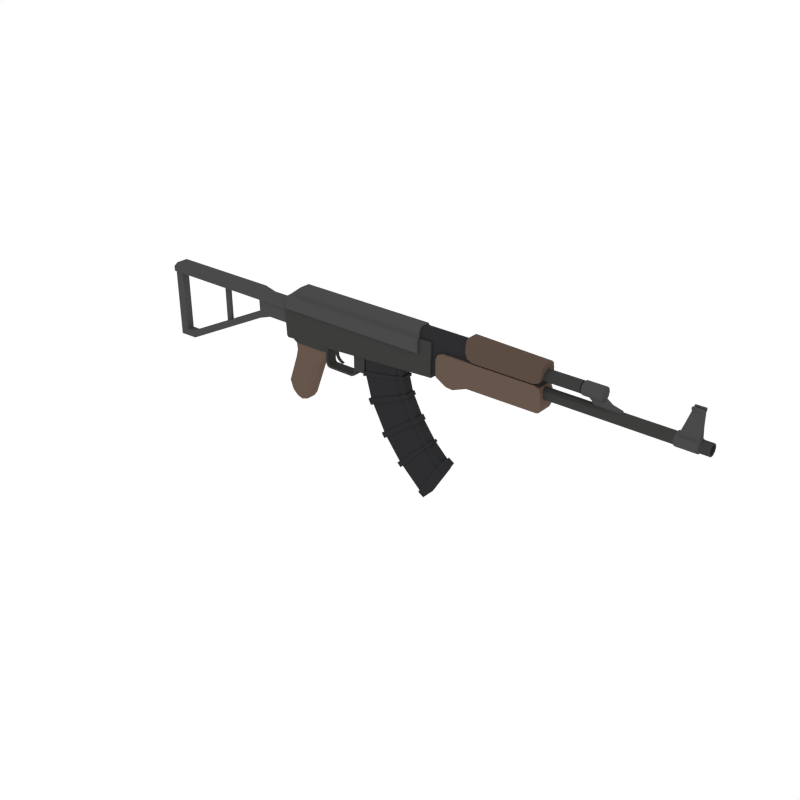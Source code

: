 # Source: AssaultRifle_4.blend  (saved by Blender 2.79.0; exported with 4.5.12 LTS)
import bpy
from mathutils import Matrix  # noqa: F401  (used for matrix-valued properties, if any)

bpy.ops.wm.read_factory_settings(use_empty=True)
scene = bpy.context.scene
scene.name = 'Scene'

# ---- collections
col_collection_1 = bpy.data.collections.new('Collection 1'); scene.collection.children.link(col_collection_1)

# ---- materials (node trees are filled in below, after node groups)
mat_wood = bpy.data.materials.new('Wood')
mat_wood.alpha_threshold = 0.0
mat_wood.diffuse_color = (0.1329, 0.09003, 0.0684, 1.0)
mat_wood.roughness = 0.5
mat_black = bpy.data.materials.new('Black')
mat_black.alpha_threshold = 0.0
mat_black.diffuse_color = (0.02697, 0.02748, 0.0291, 1.0)
mat_black.roughness = 0.5
mat_darkmetal = bpy.data.materials.new('DarkMetal')
mat_darkmetal.alpha_threshold = 0.0
mat_darkmetal.diffuse_color = (0.047, 0.04696, 0.04579, 1.0)
mat_darkmetal.roughness = 0.5
mat_metal = bpy.data.materials.new('Metal')
mat_metal.alpha_threshold = 0.0
mat_metal.diffuse_color = (0.06663, 0.06848, 0.067, 1.0)
mat_metal.roughness = 0.5
mat_darkwood = bpy.data.materials.new('DarkWood')
mat_darkwood.alpha_threshold = 0.0
mat_darkwood.diffuse_color = (0.1025, 0.07205, 0.05519, 1.0)
mat_darkwood.roughness = 0.5

# ---- material node trees

# ---- world
world_world = bpy.data.worlds.new('World'); scene.world = world_world
world_world.color = (1.0, 1.0, 1.0)
world_world.use_sun_shadow = False
world_world.sun_shadow_jitter_overblur = 0.0
world_world.cycles.sampling_method = 'NONE'
world_world.cycles.sample_map_resolution = 256

# ---- meshes
me_cube_146 = bpy.data.meshes.new('Cube.146')
me_cube_146.from_pydata([(1.462, 0.07841, 0.7244), (1.462, -0.07841, 0.7244), (1.337, 0.09801, 0.6017), (1.337, -0.09801, 0.6017), (-0.1688, 0.07841, 0.6233), (-0.1688, -0.07841, 0.6233), (1.461, 0.07841, 0.6011), (1.461, -0.07841, 0.6011), (0.00479, 0.07841, 0.7244), (0.00479, -0.07841, 0.7244), (0.0112, -0.07841, 0.6233), (0.0112, 0.07841, 0.6233), (0.7547, -0.06159, 0.4188), (0.7547, 0.06159, 0.4188), (1.15, 0.04867, 0.4188), (1.15, -0.04867, 0.4188), (0.7605, -0.06159, 0.2137), (0.7605, 0.06158, 0.2137), (1.148, 0.04867, 0.2938), (1.148, -0.04867, 0.2938), (0.8142, -0.06159, 0.01685), (0.8142, 0.06158, 0.01685), (1.181, 0.04867, 0.1648), (1.181, -0.04867, 0.1648), (1.347, -0.06159, -0.6861), (1.347, 0.06158, -0.6861), (1.555, 0.04867, -0.3503), (1.555, -0.04867, -0.3503), (1.329, 0.06237, 0.4373), (1.329, -0.06237, 0.4373), (1.509, 0.06237, 0.4373), (1.509, -0.06237, 0.4373), (2.468, 0.06237, 0.4373), (2.468, -0.06237, 0.4373), (1.329, 0.06237, 0.6472), (1.329, -0.06237, 0.6472), (1.509, 0.06237, 0.6472), (1.509, -0.06237, 0.6472), (2.468, 0.06237, 0.6472), (2.468, -0.06237, 0.6472), (1.802, -0.08368, 0.659), (1.802, 0.08368, 0.659), (0.2886, 0.05223, 0.1915), (0.2886, -0.05223, 0.1915), (0.2886, -0.05223, 0.3523), (0.2886, 0.05223, 0.3523), (0.3079, 0.05223, 0.1915), (0.3079, -0.05223, 0.1915), (0.3079, -0.05223, 0.3523), (0.3079, 0.05223, 0.3523), (0.2988, 0.05223, 0.1673), (0.2988, -0.05223, 0.1673), (0.3144, 0.05223, 0.1787), (0.3144, -0.05223, 0.1787), (0.3176, 0.05223, 0.1531), (0.3176, -0.05223, 0.1531), (0.3199, 0.05223, 0.1723), (0.3199, -0.05223, 0.1723), (0.3423, 0.05223, 0.1503), (0.3423, -0.05223, 0.1503), (0.3423, 0.05223, 0.1695), (0.3423, -0.05223, 0.1695), (0.5822, 0.05223, 0.1503), (0.5822, -0.05223, 0.1503), (0.5822, 0.05223, 0.1695), (0.5822, -0.05223, 0.1695), (0.607, 0.05223, 0.16), (0.607, -0.05223, 0.16), (0.5972, 0.05223, 0.1765), (0.5972, -0.05223, 0.1765), (0.6314, 0.05223, 0.1887), (0.6314, -0.05223, 0.1887), (0.6127, 0.05223, 0.1931), (0.6127, -0.05223, 0.1931), (0.6343, 0.05223, 0.2162), (0.6343, -0.05223, 0.2162), (0.6156, 0.05223, 0.2162), (0.6156, -0.05223, 0.2162), (0.6343, 0.05223, 0.3672), (0.6343, -0.05223, 0.3672), (0.6156, 0.05223, 0.3672), (0.6156, -0.05223, 0.3672), (0.7334, 0.05223, 0.3672), (0.7334, -0.05223, 0.3672), (0.7334, 0.05223, 0.2396), (0.7101, 0.05223, 0.2162), (0.7101, -0.05223, 0.2162), (0.7334, -0.05223, 0.2396), (0.35, 0.01258, 0.3558), (0.35, -0.01258, 0.3558), (0.4266, 0.01258, 0.3558), (0.4266, -0.01258, 0.3558), (0.35, 0.01258, 0.3299), (0.35, -0.01258, 0.3299), (0.3974, 0.01258, 0.3271), (0.3974, -0.01258, 0.3271), (0.3762, -0.01258, 0.3558), (0.3762, 0.01258, 0.3558), (0.3662, -0.01258, 0.3289), (0.3662, 0.01258, 0.3289), (0.3852, 0.01258, 0.3041), (0.3852, -0.01258, 0.3041), (0.3629, -0.01258, 0.3026), (0.3629, 0.01258, 0.3026), (0.3878, 0.01258, 0.2776), (0.3878, -0.01258, 0.2776), (0.3692, -0.01258, 0.2762), (0.3692, 0.01258, 0.2762), (0.3907, 0.01258, 0.263), (0.3907, -0.01258, 0.263), (0.3799, -0.01258, 0.2544), (0.3799, 0.01258, 0.2544), (0.4049, 0.01258, 0.2438), (0.4049, -0.01258, 0.2438), (0.3941, -0.01258, 0.2352), (0.3941, 0.01258, 0.2352), (0.4232, 0.01258, 0.2274), (0.4232, -0.01258, 0.2274), (0.4167, -0.01258, 0.2188), (0.4167, 0.01258, 0.2188), (0.4495, 0.01258, 0.2176), (0.4495, -0.01258, 0.2176), (0.443, -0.01258, 0.209), (0.443, 0.01258, 0.209), (1.337, 0.09801, 0.7116), (1.337, -0.09801, 0.7116), (1.337, -0.07154, 0.7362), (1.337, 0.07154, 0.7362), (-0.1287, -0.09801, 0.6017), (-0.1762, -0.07447, 0.6017), (-0.1762, 0.07447, 0.6017), (-0.1287, 0.09801, 0.6017), (0.00266, 0.07154, 0.7782), (0.0142, 0.048, 0.8214), (0.00266, -0.07154, 0.7782), (0.0142, -0.048, 0.8214), (1.337, 0.07154, 0.7782), (1.337, 0.048, 0.8214), (1.337, -0.048, 0.8214), (1.337, -0.07154, 0.7782), (-0.1358, 0.07447, 0.7116), (-0.08827, 0.09801, 0.7116), (-0.08827, -0.09801, 0.7116), (-0.1358, -0.07447, 0.7116), (-0.0546, 0.07154, 0.7362), (-0.1021, 0.048, 0.7362), (-0.1021, -0.048, 0.7362), (-0.0546, -0.07154, 0.7362), (-0.1379, -0.04918, 0.3296), (-0.09379, -0.07032, 0.3321), (-0.09379, 0.07032, 0.3321), (-0.1379, 0.04917, 0.3296), (0.3166, 0.04917, 0.3567), (0.2826, 0.07032, 0.3533), (0.2826, -0.07032, 0.3533), (0.3166, -0.04918, 0.3567), (-0.06086, -0.04532, 0.213), (-0.0177, -0.06482, 0.2148), (-0.0177, 0.06481, 0.2148), (-0.06086, 0.04532, 0.213), (0.2394, 0.06481, 0.2258), (0.2909, 0.04532, 0.228), (0.2909, -0.04532, 0.228), (0.2394, -0.06482, 0.2258), (-0.1706, -0.04532, -0.1177), (-0.1324, -0.06482, -0.1297), (-0.1324, 0.06481, -0.1297), (-0.1706, 0.04532, -0.1177), (0.07434, 0.04532, -0.1942), (0.02876, 0.06481, -0.18), (0.02876, -0.06482, -0.18), (0.07434, -0.04532, -0.1942), (-0.07997, 0.04532, 0.1373), (-0.03671, 0.06481, 0.1396), (-0.07997, -0.04532, 0.1373), (-0.03671, -0.06482, 0.1396), (0.205, -0.04532, 0.1521), (0.153, -0.06482, 0.1494), (0.205, 0.04532, 0.1521), (0.153, 0.06481, 0.1494), (-0.1406, -0.04532, -0.1996), (-0.08551, -0.04532, -0.2512), (-0.1062, -0.06482, -0.2011), (-0.1406, 0.04532, -0.1996), (-0.1062, 0.06481, -0.2011), (-0.08551, 0.04532, -0.2512), (-0.008881, 0.06481, -0.2298), (0.03543, 0.04532, -0.2457), (-0.03058, 0.04532, -0.2675), (-0.008881, -0.06482, -0.2298), (-0.03058, -0.04532, -0.2675), (0.03543, -0.04532, -0.2457), (-0.02603, -0.06482, 0.2884), (-0.06936, -0.04532, 0.2881), (0.2581, -0.06482, 0.2908), (0.2992, -0.04532, 0.291), (-0.06936, 0.04532, 0.2881), (-0.02603, 0.06481, 0.2884), (0.2992, 0.04532, 0.291), (0.2581, 0.06481, 0.2908), (-0.1512, -0.06687, 0.3125), (-0.1526, -0.07841, 0.3375), (-0.1526, 0.07841, 0.3375), (-0.1512, 0.06686, 0.3125), (1.457, 0.06686, 0.4103), (1.457, 0.07841, 0.4355), (1.457, -0.07841, 0.4355), (1.457, -0.06687, 0.4103), (0.02514, 0.07841, 0.3483), (0.0264, 0.06686, 0.3233), (0.02514, -0.07841, 0.3483), (0.0264, -0.06687, 0.3233), (1.514, 0.08368, 0.477), (1.514, 0.0599, 0.4254), (1.514, 0.07672, 0.4406), (1.514, -0.0599, 0.4254), (1.514, -0.08368, 0.477), (1.514, -0.07672, 0.4406), (2.446, 0.0599, 0.4251), (2.497, 0.08368, 0.477), (2.482, 0.07672, 0.4404), (2.446, -0.0599, 0.4251), (2.497, -0.08368, 0.477), (2.482, -0.07672, 0.4404), (1.802, 0.08368, 0.4718), (1.802, 0.0599, 0.4202), (1.802, 0.07672, 0.4353), (1.802, -0.0599, 0.4202), (1.802, -0.08368, 0.4718), (1.802, -0.07672, 0.4353), (1.514, 0.08368, 0.5968), (1.577, 0.08368, 0.659), (1.533, 0.08368, 0.6408), (1.577, -0.08368, 0.659), (1.514, -0.08368, 0.5968), (1.533, -0.08368, 0.6408), (2.435, 0.08368, 0.659), (2.497, 0.08368, 0.5968), (2.479, 0.08368, 0.6408), (2.497, -0.08368, 0.5968), (2.435, -0.08368, 0.659), (2.479, -0.08368, 0.6408), (1.801, 0.05228, 0.8532), (1.801, 0.08368, 0.7851), (1.801, 0.07449, 0.8333), (1.801, -0.08368, 0.7851), (1.801, -0.05228, 0.8532), (1.801, -0.07449, 0.8333), (2.497, -0.05228, 0.8339), (2.497, -0.08368, 0.7658), (2.497, -0.07449, 0.8139), (2.497, 0.08368, 0.7658), (2.497, 0.05228, 0.8339), (2.497, 0.07449, 0.8139), (1.329, 0.03066, 0.8133), (1.329, 0.06237, 0.7446), (1.329, 0.05308, 0.7932), (1.329, -0.06237, 0.7446), (1.329, -0.03066, 0.8133), (1.329, -0.05308, 0.7932), (1.509, 0.03066, 0.8133), (1.509, 0.06237, 0.7446), (1.509, 0.05308, 0.7932), (1.509, -0.06237, 0.7446), (1.509, -0.03066, 0.8133), (1.509, -0.05308, 0.7932), (2.468, 0.06237, 0.7446), (2.468, 0.03066, 0.8133), (2.468, 0.05308, 0.7932), (2.468, -0.03066, 0.8133), (2.468, -0.06237, 0.7446), (2.468, -0.05308, 0.7932), (0.3166, -0.04918, 0.2991), (0.273, -0.07032, 0.2986), (0.273, 0.07032, 0.2986), (0.3166, 0.04917, 0.2991), (-0.08849, -0.04918, 0.2937), (-0.04175, -0.07032, 0.2943), (-0.04175, 0.07032, 0.2943), (-0.08849, 0.04917, 0.2937), (1.095, 0.04867, 0.4188), (1.095, -0.04867, 0.4188), (1.094, 0.04867, 0.2826), (1.094, -0.04867, 0.2826), (1.13, 0.04867, 0.1441), (1.13, -0.04867, 0.1441), (1.526, 0.04867, -0.3973), (1.526, -0.04867, -0.3973), (1.077, 0.06159, 0.4188), (1.076, 0.06158, 0.2789), (1.113, 0.06158, 0.1373), (1.517, 0.06158, -0.4128), (1.077, -0.06159, 0.4188), (1.076, -0.06159, 0.2789), (1.113, -0.06159, 0.1373), (1.517, -0.06159, -0.4128), (1.337, -0.06737, -0.7019), (1.337, 0.06737, -0.7019), (1.523, 0.06737, -0.4029), (1.533, -0.05325, -0.386), (1.565, -0.05325, -0.3345), (1.565, 0.05325, -0.3345), (1.533, 0.05325, -0.386), (1.523, -0.06737, -0.4029), (1.392, -0.06737, -0.7365), (1.392, 0.06737, -0.7365), (1.578, 0.06737, -0.4375), (1.589, -0.05325, -0.4206), (1.621, -0.05325, -0.3691), (1.621, 0.05325, -0.3691), (1.589, 0.05325, -0.4206), (1.578, -0.06737, -0.4375), (1.128, -0.06159, -0.4827), (1.16, -0.06159, -0.513), (1.432, -0.04867, -0.2324), (1.416, -0.04867, -0.2159), (1.128, 0.06159, -0.4827), (1.16, 0.06158, -0.513), (1.432, 0.04867, -0.2324), (1.416, 0.04867, -0.2159), (1.376, 0.04867, -0.2532), (1.394, 0.04867, -0.2717), (1.376, -0.04867, -0.2532), (1.394, -0.04867, -0.2717), (1.362, 0.06158, -0.2655), (1.381, 0.06158, -0.2846), (1.362, -0.06159, -0.2655), (1.381, -0.06159, -0.2846), (1.278, -0.04867, -0.02534), (1.303, -0.04867, -0.0636), (1.303, 0.04867, -0.0636), (1.278, 0.04867, -0.02534), (0.9832, 0.06158, -0.2957), (0.9573, 0.06158, -0.2565), (0.9573, -0.06159, -0.2565), (0.9832, -0.06159, -0.2957), (1.233, -0.04867, -0.05772), (1.259, -0.04867, -0.09611), (1.233, 0.04867, -0.05772), (1.259, 0.04867, -0.09611), (1.218, 0.06158, -0.06836), (1.244, 0.06158, -0.1068), (1.218, -0.06159, -0.06836), (1.244, -0.06159, -0.1068), (0.8376, 0.06158, -0.02998), (0.8376, -0.06159, -0.02998), (1.195, -0.04867, 0.1344), (1.195, 0.04867, 0.1344), (1.145, -0.04867, 0.1114), (1.145, 0.04867, 0.1114), (1.129, 0.06158, 0.1038), (1.129, -0.06159, 0.1038), (1.148, 0.04867, 0.3188), (0.7594, 0.06158, 0.2547), (0.7594, -0.06159, 0.2547), (1.148, -0.04867, 0.3188), (1.094, -0.04867, 0.3098), (1.094, 0.04867, 0.3098), (1.076, 0.06158, 0.3069), (1.076, -0.06159, 0.3069), (0.7329, -0.06815, 0.2064), (0.7329, 0.06815, 0.2064), (1.082, 0.06815, 0.2785), (1.101, -0.05386, 0.2826), (1.161, -0.05386, 0.295), (1.161, 0.05386, 0.295), (1.162, 0.05386, 0.3227), (0.7316, -0.06815, 0.2518), (0.7872, -0.06815, 0.008221), (0.7872, 0.06815, 0.008221), (1.117, 0.06815, 0.1415), (1.136, -0.05386, 0.149), (1.193, -0.05386, 0.1719), (1.193, 0.05386, 0.1719), (0.8131, -0.06815, -0.0436), (1.209, 0.05386, 0.1383), (1.101, 0.05386, 0.2826), (1.082, -0.06815, 0.2785), (1.136, 0.05386, 0.149), (1.117, -0.06815, 0.1415), (1.102, -0.05386, 0.3127), (1.102, 0.05386, 0.3127), (1.082, 0.06815, 0.3095), (1.082, -0.06815, 0.3095), (1.106, -0.06815, -0.5005), (1.141, -0.06815, -0.5341), (1.443, -0.05386, -0.2236), (1.425, -0.05386, -0.2053), (1.106, 0.06815, -0.5005), (1.141, 0.06815, -0.5341), (1.443, 0.05386, -0.2236), (1.425, 0.05386, -0.2053), (1.38, 0.05386, -0.2467), (1.4, 0.05386, -0.2671), (1.38, -0.05386, -0.2467), (1.4, -0.05386, -0.2671), (1.366, 0.06815, -0.2602), (1.387, 0.06815, -0.2814), (1.366, -0.06815, -0.2602), (1.387, -0.06815, -0.2814), (1.288, -0.05386, -0.01512), (1.316, -0.05386, -0.05745), (1.316, 0.05386, -0.05745), (1.288, 0.05386, -0.01512), (0.9617, 0.06815, -0.3143), (0.9331, 0.06815, -0.2709), (0.9331, -0.06815, -0.2709), (0.9617, -0.06815, -0.3143), (1.238, -0.05386, -0.05095), (1.266, -0.05386, -0.09342), (1.238, 0.05386, -0.05095), (1.266, 0.05386, -0.09342), (1.222, 0.06815, -0.06272), (1.25, 0.06815, -0.1052), (1.222, -0.06815, -0.06272), (1.25, -0.06815, -0.1052), (0.8131, 0.06815, -0.0436), (1.209, -0.05386, 0.1383), (1.153, -0.05386, 0.1128), (1.153, 0.05386, 0.1128), (1.135, 0.06815, 0.1045), (1.135, -0.06815, 0.1045), (0.7316, 0.06815, 0.2518), (1.162, -0.05386, 0.3227), (2.465, 0.05157, 0.7335), (2.8, 0.05157, 0.7335), (2.465, 0.04172, 0.7032), (2.8, 0.04172, 0.7032), (2.465, 0.01593, 0.6844), (2.8, 0.01593, 0.6844), (2.465, -0.01593, 0.6844), (2.8, -0.01593, 0.6844), (2.465, -0.04172, 0.7032), (2.8, -0.04172, 0.7032), (2.465, -0.05157, 0.7335), (2.8, -0.05157, 0.7335), (2.465, -0.04172, 0.7638), (2.8, -0.04172, 0.7638), (2.465, -0.01593, 0.7825), (2.8, -0.01593, 0.7825), (2.465, 0.01593, 0.7825), (2.8, 0.01593, 0.7825), (2.465, 0.04172, 0.7638), (2.8, 0.04172, 0.7638), (2.8, 0.03471, 0.7083), (2.8, 0.04291, 0.7335), (2.8, 0.01326, 0.6927), (2.8, -0.01326, 0.6927), (2.8, -0.03471, 0.7083), (2.8, -0.04291, 0.7335), (2.8, -0.03471, 0.7587), (2.8, -0.01326, 0.7743), (2.8, 0.01326, 0.7743), (2.8, 0.03471, 0.7587), (2.816, 0.03471, 0.7083), (2.816, 0.04291, 0.7335), (2.816, 0.01326, 0.6927), (2.816, -0.01326, 0.6927), (2.816, -0.03471, 0.7083), (2.816, -0.04291, 0.7335), (2.816, -0.03471, 0.7587), (2.816, -0.01326, 0.7743), (2.816, 0.01326, 0.7743), (2.816, 0.03471, 0.7587), (2.816, 0.04809, 0.6985), (2.816, 0.05944, 0.7335), (2.816, 0.01837, 0.6769), (2.816, -0.01837, 0.6769), (2.816, -0.04809, 0.6985), (2.816, -0.05944, 0.7335), (2.816, -0.04809, 0.7684), (2.816, -0.01837, 0.79), (2.816, 0.01837, 0.79), (2.816, 0.04809, 0.7684), (2.985, 0.04809, 0.6985), (2.985, 0.05944, 0.7335), (2.985, 0.01837, 0.6769), (2.985, -0.01837, 0.6769), (2.985, -0.04809, 0.6985), (2.985, -0.05944, 0.7335), (2.985, -0.04809, 0.7684), (2.985, -0.01837, 0.79), (2.985, 0.01837, 0.79), (2.985, 0.04809, 0.7684), (2.465, 0.05157, 0.5833), (3.827, 0.05157, 0.5833), (2.465, 0.04172, 0.553), (3.827, 0.04172, 0.553), (2.465, 0.01593, 0.5343), (3.827, 0.01593, 0.5343), (2.465, -0.01593, 0.5343), (3.827, -0.01593, 0.5343), (2.465, -0.04172, 0.553), (3.827, -0.04172, 0.553), (2.465, -0.05157, 0.5833), (3.827, -0.05157, 0.5833), (2.465, -0.04172, 0.6136), (3.827, -0.04172, 0.6136), (2.465, -0.01593, 0.6324), (3.827, -0.01593, 0.6324), (2.465, 0.01593, 0.6324), (3.827, 0.01593, 0.6324), (2.465, 0.04172, 0.6136), (3.827, 0.04172, 0.6136), (3.827, 0.03871, 0.5833), (3.827, 0.03131, 0.5606), (3.827, 0.01196, 0.5465), (3.827, -0.01196, 0.5465), (3.827, -0.03131, 0.5606), (3.827, -0.03871, 0.5833), (3.827, -0.03131, 0.6061), (3.827, -0.01196, 0.6201), (3.827, 0.01196, 0.6201), (3.827, 0.03131, 0.6061), (3.383, 0.03871, 0.5833), (3.383, 0.03131, 0.5606), (3.383, 0.01196, 0.5465), (3.383, -0.01196, 0.5465), (3.383, -0.03131, 0.5606), (3.383, -0.03871, 0.5833), (3.383, -0.03131, 0.6061), (3.383, -0.01196, 0.6201), (3.383, 0.01196, 0.6201), (3.383, 0.03131, 0.6061), (3.555, 0.05157, 0.5833), (3.555, 0.04172, 0.553), (3.555, 0.01593, 0.5343), (3.555, -0.01593, 0.5343), (3.555, -0.04172, 0.553), (3.555, -0.05157, 0.5833), (3.555, -0.04172, 0.6136), (3.555, -0.01593, 0.6324), (3.555, 0.01593, 0.6324), (3.555, 0.04172, 0.6136), (3.745, 0.05157, 0.5833), (3.745, 0.04172, 0.553), (3.745, 0.01593, 0.5343), (3.745, -0.01593, 0.5343), (3.745, -0.04172, 0.553), (3.745, -0.05157, 0.5833), (3.745, -0.04172, 0.6136), (3.745, -0.01593, 0.6324), (3.745, 0.01593, 0.6324), (3.745, 0.04172, 0.6136), (3.736, 0.0496, 0.5473), (3.564, 0.0496, 0.5473), (3.736, 0.01894, 0.525), (3.564, 0.01894, 0.525), (3.736, -0.01894, 0.525), (3.564, -0.01894, 0.525), (3.736, -0.0496, 0.5473), (3.564, -0.0496, 0.5473), (3.736, -0.0613, 0.5833), (3.564, -0.0613, 0.5833), (3.736, -0.0496, 0.6193), (3.564, -0.0496, 0.6193), (3.736, -0.01894, 0.6416), (3.564, -0.01894, 0.6416), (3.736, 0.01894, 0.6416), (3.564, 0.01894, 0.6416), (3.736, 0.0496, 0.6193), (3.564, 0.0496, 0.6193), (3.564, 0.0613, 0.5833), (3.736, 0.0613, 0.5833), (3.579, 0.03378, 0.624), (3.737, 0.03378, 0.624), (3.579, -0.03378, 0.624), (3.737, -0.03378, 0.624), (3.737, -0.01902, 0.8339), (3.737, 0.01902, 0.8339), (3.65, -0.01902, 0.8339), (3.65, 0.01902, 0.8339), (3.737, -0.02989, 0.8472), (3.737, 0.02989, 0.8472), (3.65, -0.02989, 0.8472), (3.65, 0.02989, 0.8472), (3.737, -0.02989, 0.8472), (3.737, 0.02989, 0.8472), (3.65, -0.02989, 0.8472), (3.65, 0.02989, 0.8472), (3.737, 0.02039, 0.7289), (3.614, 0.02039, 0.7289), (3.614, -0.02038, 0.7289), (3.737, -0.02038, 0.7289), (3.737, -0.009962, 0.8472), (3.737, 0.009962, 0.8472), (3.65, -0.009962, 0.8472), (3.65, 0.009962, 0.8472), (3.737, 0.009962, 0.8649), (3.737, 0.02989, 0.8649), (3.737, -0.02989, 0.8649), (3.65, -0.02989, 0.8649), (3.65, 0.02989, 0.8649), (3.65, 0.009962, 0.8649), (3.737, -0.009962, 0.8649), (3.65, -0.009962, 0.8649), (2.836, 0.01837, 0.7008), (2.836, -0.01837, 0.7008), (2.988, 0.01837, 0.7008), (2.988, -0.01837, 0.7008), (2.889, -0.01837, 0.6585), (2.889, 0.01837, 0.6585), (3.042, -0.01837, 0.6624), (3.042, 0.01837, 0.6624), (2.917, -0.01837, 0.6086), (2.917, 0.01837, 0.6086), (3.129, -0.01837, 0.6401), (3.129, 0.01837, 0.6401), (2.933, -0.01837, 0.5999), (2.933, 0.01837, 0.5999), (3.135, -0.01837, 0.6027), (3.135, 0.01837, 0.6027), (1.606, -0.08368, 0.659), (1.668, -0.08368, 0.659), (1.668, 0.08368, 0.659), (1.606, 0.08368, 0.659), (1.606, 0.08368, 0.4232), (1.668, 0.08368, 0.4186), (1.668, 0.0599, 0.367), (1.606, 0.0599, 0.3717), (1.606, 0.07672, 0.3868), (1.668, 0.07672, 0.3821), (1.606, -0.0599, 0.3717), (1.668, -0.0599, 0.367), (1.668, -0.08368, 0.4186), (1.606, -0.08368, 0.4232), (1.606, -0.07672, 0.3868), (1.668, -0.07672, 0.3821), (1.801, -0.08368, 0.7401), (1.87, -0.08368, 0.6713), (1.821, -0.08368, 0.6914), (1.87, 0.08368, 0.6713), (1.801, 0.08368, 0.7401), (1.821, 0.08368, 0.6914), (2.429, -0.08368, 0.6713), (2.497, -0.08368, 0.7401), (2.477, -0.08368, 0.6914), (2.497, 0.08368, 0.7401), (2.429, 0.08368, 0.6713), (2.477, 0.08368, 0.6914), (-1.009, -0.01235, 0.2045), (-1.009, 0.01383, 0.2045), (-0.9514, 0.01383, 0.2045), (-0.9514, -0.01235, 0.2045), (-0.9514, 0.01383, 0.637), (-1.009, 0.01383, 0.637), (-1.009, -0.01235, 0.637), (-0.9514, -0.01235, 0.637), (-0.04717, -0.03695, 0.429), (-0.04717, 0.03843, 0.429), (-0.04717, 0.03843, 0.641), (-0.04717, -0.03695, 0.641), (-0.5297, 0.03843, 0.3855), (-0.5297, -0.03695, 0.3855), (-0.5327, 0.03843, 0.6694), (-0.5327, -0.03695, 0.6694), (-0.3144, 0.03843, 0.429), (-0.3144, 0.03843, 0.641), (-0.3144, -0.03695, 0.641), (-0.3144, -0.03695, 0.429), (-0.402, 0.03843, 0.429), (-0.4165, -0.03695, 0.641), (-0.4165, 0.03843, 0.641), (-0.402, -0.03695, 0.429), (-0.04717, 0.03843, 0.5102), (-0.04717, -0.03695, 0.5102), (-0.5304, 0.03843, 0.4523), (-0.5304, -0.03695, 0.4523), (-0.3144, -0.03695, 0.5007), (-0.3144, 0.03843, 0.5007), (-0.4051, -0.03695, 0.4888), (-0.4051, 0.03843, 0.4888), (-0.04717, -0.03695, 0.5676), (-0.5317, -0.03695, 0.5707), (-0.3144, 0.03843, 0.5676), (-0.4114, 0.03843, 0.5676), (-0.04717, 0.03843, 0.5676), (-0.5317, 0.03843, 0.5707), (-0.3144, -0.03695, 0.5676), (-0.4114, -0.03695, 0.5676), (-1.666, -0.03695, 0.5707), (-1.666, 0.03843, 0.5707), (-1.478, 0.03843, -0.07787), (-1.478, -0.03695, -0.07787), (-1.493, 0.03843, -0.0129), (-1.493, -0.03695, -0.0129), (-1.665, 0.03843, -0.08241), (-1.665, -0.03695, -0.08241), (-1.665, 0.03843, -0.01745), (-1.665, -0.03695, -0.01745), (-1.579, 0.03843, -0.01527), (-1.579, -0.03695, -0.01527), (-1.579, 0.03843, -0.08024), (-1.579, -0.03695, -0.08024), (-1.579, 0.03843, 0.5707), (-1.579, 0.03843, 0.6694), (-1.579, -0.03695, 0.5707), (-1.579, -0.03695, 0.6694), (-1.616, -0.03695, 0.6694), (-1.667, -0.03695, 0.6183), (-1.667, 0.03843, 0.6183), (-1.616, 0.03843, 0.6694), (-0.04717, -0.05634, 0.5676), (-0.04717, -0.05634, 0.641), (-0.5317, -0.05634, 0.5707), (-0.5327, -0.05634, 0.6694), (-0.04717, 0.05782, 0.641), (-0.4165, -0.05634, 0.641), (-0.4165, 0.05782, 0.641), (-0.3144, 0.05782, 0.641), (-0.3144, -0.05634, 0.641), (-0.3144, 0.05782, 0.5676), (-0.5327, 0.05782, 0.6694), (-0.4114, 0.05782, 0.5676), (-0.04717, 0.05782, 0.5676), (-0.5317, 0.05782, 0.5707), (-0.3144, -0.05634, 0.5676), (-0.4114, -0.05634, 0.5676), (-1.579, -0.05634, 0.5707), (-1.666, -0.05634, 0.5707), (-1.579, 0.05782, 0.5707), (-1.579, 0.05782, 0.6694), (-1.579, -0.05634, 0.6694), (-1.666, 0.05782, 0.5707), (-1.667, -0.05634, 0.6183), (-1.616, -0.05634, 0.6694), (-1.616, 0.05782, 0.6694), (-1.667, 0.05782, 0.6183)], [], [(6, 0, 1, 7), (11, 8, 0, 6), (208, 11, 6, 205), (8, 9, 1, 0), (128, 3, 125, 142), (127, 144, 132, 136), (147, 126, 139, 134), (133, 135, 138, 137), (126, 127, 136, 137, 138, 139), (140, 143, 146, 145), (9, 10, 7, 1), (10, 210, 206, 7), (211, 209, 204, 207), (5, 201, 210, 10), (204, 205, 6, 7, 206, 207), (11, 10, 9, 8), (202, 203, 200, 201, 5, 4), (202, 4, 11, 208), (4, 5, 10, 11), (273, 277, 192, 194), (170, 165, 182, 189), (193, 196, 159, 156), (163, 157, 175, 177), (164, 167, 183, 180), (161, 162, 176, 178), (181, 185, 188, 190), (168, 171, 191, 187), (178, 176, 171, 168), (174, 172, 167, 164), (158, 160, 179, 173), (197, 199, 160, 158), (198, 195, 162, 161), (194, 192, 157, 163), (173, 179, 169, 166), (166, 169, 186, 184), (177, 175, 165, 170), (281, 15, 14, 280), (330, 339, 411, 402), (338, 331, 403, 410), (348, 346, 417, 418), (355, 356, 380, 423), (295, 24, 296, 303), (257, 35, 37, 263), (263, 37, 39, 270), (34, 255, 261, 36), (29, 28, 30, 31), (35, 29, 31, 37), (36, 261, 266, 38), (31, 30, 32, 33), (37, 31, 33, 39), (38, 266, 268, 267, 269, 271, 270, 39), (32, 38, 39, 33), (28, 34, 36, 30), (260, 264, 269, 267), (30, 36, 38, 32), (215, 213, 619, 622), (227, 225, 218, 221), (40, 228, 222, 239, 241, 240), (229, 627, 623, 227), (226, 621, 617, 224), (613, 624, 228, 40), (40, 41, 614, 613), (219, 237, 239, 222), (240, 236, 41, 40), (224, 41, 236, 238, 237, 219), (233, 235, 234, 216, 625, 612), (212, 230, 232, 231, 615, 616), (628, 630, 629, 634, 636, 635, 249, 245), (635, 637, 251, 253, 252, 248, 250, 249), (637, 639, 638, 631, 633, 632, 243, 251), (248, 252, 242, 246), (275, 272, 195, 198), (156, 159, 172, 174), (148, 149, 154, 155, 152, 153, 150, 151), (278, 274, 199, 197), (45, 42, 43, 44), (49, 48, 47, 46), (42, 45, 49, 46), (46, 47, 53, 52), (45, 44, 48, 49), (44, 43, 47, 48), (53, 51, 55, 57), (43, 42, 50, 51), (42, 46, 52, 50), (47, 43, 51, 53), (54, 56, 60, 58), (52, 53, 57, 56), (50, 52, 56, 54), (51, 50, 54, 55), (61, 59, 63, 65), (55, 54, 58, 59), (57, 55, 59, 61), (56, 57, 61, 60), (64, 65, 69, 68), (60, 61, 65, 64), (58, 60, 64, 62), (59, 58, 62, 63), (66, 68, 72, 70), (62, 64, 68, 66), (63, 62, 66, 67), (65, 63, 67, 69), (73, 71, 75, 77), (67, 66, 70, 71), (69, 67, 71, 73), (68, 69, 73, 72), (74, 76, 80, 78), (72, 73, 77, 76), (70, 72, 76, 74), (71, 70, 74, 75), (79, 78, 80, 81), (78, 79, 83, 82), (77, 75, 79, 81), (76, 77, 81, 80), (74, 78, 82, 84, 85), (79, 75, 86, 87, 83), (87, 84, 82, 83), (84, 87, 86, 85), (75, 74, 85, 86), (97, 96, 91, 90), (95, 101, 100, 94), (97, 99, 92, 88), (91, 95, 94, 90), (96, 98, 95, 91), (88, 92, 93, 89), (89, 93, 98, 96), (90, 94, 99, 97), (92, 99, 98, 93), (88, 89, 96, 97), (103, 107, 106, 102), (98, 102, 101, 95), (94, 100, 103, 99), (99, 103, 102, 98), (104, 108, 111, 107), (102, 106, 105, 101), (100, 104, 107, 103), (101, 105, 104, 100), (108, 112, 115, 111), (105, 109, 108, 104), (107, 111, 110, 106), (106, 110, 109, 105), (115, 119, 118, 114), (109, 113, 112, 108), (111, 115, 114, 110), (110, 114, 113, 109), (116, 120, 123, 119), (114, 118, 117, 113), (112, 116, 119, 115), (113, 117, 116, 112), (123, 120, 121, 122), (117, 121, 120, 116), (119, 123, 122, 118), (118, 122, 121, 117), (3, 2, 124, 125), (2, 131, 141, 124), (130, 131, 2, 3, 128, 129), (145, 146, 135, 133), (125, 124, 127, 126), (124, 141, 144, 127), (142, 125, 126, 147), (133, 137, 136, 132), (138, 135, 134, 139), (145, 133, 132, 144), (147, 134, 135, 146), (130, 140, 141, 131), (128, 142, 143, 129), (140, 145, 144, 141), (142, 147, 146, 143), (130, 129, 143, 140), (180, 181, 182), (183, 184, 185), (186, 187, 188), (189, 190, 191), (193, 156, 157, 192), (272, 155, 154, 273), (197, 158, 159, 196), (274, 153, 152, 275), (173, 166, 167, 172), (175, 157, 156, 174), (177, 170, 171, 176), (179, 160, 161, 178), (158, 173, 172, 159), (165, 175, 174, 164), (163, 177, 176, 162), (169, 179, 178, 168), (180, 183, 185, 181), (188, 185, 184, 186), (181, 190, 189, 182), (187, 191, 190, 188), (170, 189, 191, 171), (186, 169, 168, 187), (183, 167, 166, 184), (164, 180, 182, 165), (276, 193, 192, 277), (162, 195, 194, 163), (278, 197, 196, 279), (160, 199, 198, 161), (276, 279, 196, 193), (209, 203, 202, 208), (211, 207, 206, 210), (204, 209, 208, 205), (200, 211, 210, 201), (200, 203, 209, 211), (221, 218, 220, 223), (223, 220, 219, 222), (623, 618, 225, 227), (225, 618, 621, 226), (228, 624, 627, 229), (619, 213, 214, 620), (620, 214, 212, 616), (625, 216, 217, 626), (626, 217, 215, 622), (218, 225, 226, 220), (220, 226, 224, 219), (222, 228, 229, 223), (223, 229, 227, 221), (617, 614, 41, 224), (236, 240, 241, 238), (238, 241, 239, 237), (230, 234, 235, 232), (232, 235, 233, 231), (212, 214, 213, 215, 217, 216, 234, 230), (245, 249, 250, 247), (247, 250, 248, 246), (242, 252, 253, 244), (244, 253, 251, 243), (634, 629, 631, 638), (257, 263, 265, 259), (259, 265, 264, 258), (261, 255, 256, 262), (262, 256, 254, 260), (260, 267, 268, 262), (262, 268, 266, 261), (263, 270, 271, 265), (265, 271, 269, 264), (254, 258, 264, 260), (148, 151, 279, 276), (150, 278, 279, 151), (148, 276, 277, 149), (199, 274, 275, 198), (195, 272, 273, 194), (150, 153, 274, 278), (152, 155, 272, 275), (154, 149, 277, 273), (286, 26, 301, 302), (327, 323, 395, 399), (322, 326, 398, 394), (292, 281, 280, 288), (12, 292, 288, 13), (335, 343, 415, 407), (291, 286, 302, 298), (314, 318, 390, 386), (298, 302, 310, 306), (296, 297, 305, 304), (300, 299, 307, 308), (27, 287, 299, 300), (24, 25, 297, 296), (287, 295, 303, 299), (26, 27, 300, 301), (25, 291, 298, 297), (307, 310, 309, 308), (311, 306, 310, 307), (304, 305, 306, 311), (299, 303, 311, 307), (301, 300, 308, 309), (297, 298, 306, 305), (303, 296, 304, 311), (302, 301, 309, 310), (342, 334, 406, 414), (321, 286, 291, 325), (319, 315, 387, 391), (323, 287, 27, 314), (349, 350, 420, 419), (314, 27, 26, 318), (358, 357, 381, 382), (313, 24, 295, 327), (22, 23, 372, 373), (327, 295, 287, 323), (23, 285, 371, 372), (318, 26, 286, 321), (332, 335, 407, 404), (325, 291, 25, 317), (21, 290, 370, 369), (334, 333, 405, 406), (343, 326, 322, 337), (318, 321, 393, 390), (341, 324, 316, 332), (20, 21, 369, 368), (339, 320, 324, 341), (350, 344, 416, 420), (337, 322, 315, 329), (353, 358, 382, 422), (316, 312, 335, 332), (320, 319, 391, 392), (335, 312, 326, 343), (344, 345, 374, 416), (319, 320, 339, 330), (357, 352, 366, 381), (329, 315, 319, 330), (337, 329, 401, 409), (351, 342, 336, 348), (328, 336, 408, 400), (350, 340, 333, 344), (351, 348, 418, 421), (349, 338, 340, 350), (356, 359, 383, 380), (348, 336, 328, 346), (321, 325, 397, 393), (334, 342, 351, 345), (19, 18, 365, 364), (331, 338, 349, 347), (324, 320, 392, 396), (346, 328, 331, 347), (283, 19, 364, 363), (344, 333, 334, 345), (293, 294, 285, 283), (289, 290, 21, 17), (283, 285, 23, 19), (282, 284, 290, 289), (18, 22, 284, 282), (19, 23, 22, 18), (17, 21, 20, 16), (16, 20, 294, 293), (292, 359, 356, 281), (288, 358, 353, 13), (280, 357, 358, 288), (281, 356, 355, 15), (15, 355, 352, 14), (13, 353, 354, 12), (12, 354, 359, 292), (14, 352, 357, 280), (381, 366, 365, 376), (383, 367, 360, 377), (367, 422, 361, 360), (366, 423, 364, 365), (423, 380, 363, 364), (382, 381, 376, 362), (422, 382, 362, 361), (380, 383, 377, 363), (394, 398, 399, 395), (388, 396, 397, 389), (387, 394, 395, 386), (396, 392, 393, 397), (392, 391, 390, 393), (391, 387, 386, 390), (384, 388, 389, 385), (398, 384, 385, 399), (408, 414, 415, 409), (405, 412, 413, 404), (412, 410, 411, 413), (400, 408, 409, 401), (406, 405, 404, 407), (414, 406, 407, 415), (410, 403, 402, 411), (403, 400, 401, 402), (371, 379, 421, 418), (369, 370, 420, 416), (370, 378, 419, 420), (372, 371, 418, 417), (379, 368, 374, 421), (378, 373, 375, 419), (373, 372, 417, 375), (368, 369, 416, 374), (312, 316, 388, 384), (317, 313, 385, 389), (336, 342, 414, 408), (18, 282, 376, 365), (316, 324, 396, 388), (282, 289, 362, 376), (293, 283, 363, 377), (325, 317, 389, 397), (343, 337, 409, 415), (352, 355, 423, 366), (345, 351, 421, 374), (290, 284, 378, 370), (331, 328, 400, 403), (284, 22, 373, 378), (329, 330, 402, 401), (285, 294, 379, 371), (326, 312, 384, 398), (333, 340, 412, 405), (313, 327, 399, 385), (315, 322, 394, 387), (341, 332, 404, 413), (354, 353, 422, 367), (347, 349, 419, 375), (323, 314, 386, 395), (16, 293, 377, 360), (17, 16, 360, 361), (340, 338, 410, 412), (289, 17, 361, 362), (294, 20, 368, 379), (339, 341, 413, 411), (359, 354, 367, 383), (346, 347, 375, 417), (317, 25, 24, 313), (424, 425, 427, 426), (426, 427, 429, 428), (428, 429, 431, 430), (430, 431, 433, 432), (432, 433, 435, 434), (434, 435, 437, 436), (436, 437, 439, 438), (438, 439, 441, 440), (439, 437, 450, 451), (440, 441, 443, 442), (442, 443, 425, 424), (424, 426, 428, 430, 432, 434, 436, 438, 440, 442), (452, 451, 461, 462), (437, 435, 449, 450), (435, 433, 448, 449), (433, 431, 447, 448), (427, 425, 445, 444), (431, 429, 446, 447), (429, 427, 444, 446), (425, 443, 453, 445), (443, 441, 452, 453), (441, 439, 451, 452), (459, 458, 468, 469), (449, 448, 458, 459), (446, 444, 454, 456), (453, 452, 462, 463), (450, 449, 459, 460), (447, 446, 456, 457), (445, 453, 463, 455), (451, 450, 460, 461), (448, 447, 457, 458), (444, 445, 455, 454), (466, 464, 474, 476), (456, 454, 464, 466), (463, 462, 472, 473), (460, 459, 469, 470), (457, 456, 466, 467), (455, 463, 473, 465), (461, 460, 470, 471), (458, 457, 467, 468), (454, 455, 465, 464), (462, 461, 471, 472), (474, 475, 483, 482, 481, 480, 479, 478, 477, 476), (473, 472, 482, 483), (470, 469, 479, 480), (467, 466, 476, 477), (465, 473, 483, 475), (471, 470, 480, 481), (468, 467, 477, 478), (464, 465, 475, 474), (472, 471, 481, 482), (469, 468, 478, 479), (534, 485, 487, 535), (535, 487, 489, 536), (536, 489, 491, 537), (537, 491, 493, 538), (538, 493, 495, 539), (539, 495, 497, 540), (540, 497, 499, 541), (541, 499, 501, 542), (542, 501, 503, 543), (543, 503, 485, 534), (484, 486, 488, 490, 492, 494, 496, 498, 500, 502), (485, 503, 513, 504), (503, 501, 512, 513), (501, 499, 511, 512), (499, 497, 510, 511), (497, 495, 509, 510), (495, 493, 508, 509), (493, 491, 507, 508), (487, 485, 504, 505), (491, 489, 506, 507), (489, 487, 505, 506), (511, 510, 520, 521), (508, 507, 517, 518), (505, 504, 514, 515), (512, 511, 521, 522), (509, 508, 518, 519), (506, 505, 515, 516), (513, 512, 522, 523), (510, 509, 519, 520), (507, 506, 516, 517), (504, 513, 523, 514), (515, 514, 523, 522, 521, 520, 519, 518, 517, 516), (502, 533, 524, 484), (500, 532, 533, 502), (498, 531, 532, 500), (496, 530, 531, 498), (494, 529, 530, 496), (492, 528, 529, 494), (490, 527, 528, 492), (488, 526, 527, 490), (486, 525, 526, 488), (484, 524, 525, 486), (530, 529, 553, 555), (537, 538, 550, 548), (531, 530, 555, 557), (538, 539, 552, 550), (532, 531, 557, 559), (539, 540, 554, 552), (525, 524, 562, 545), (533, 532, 559, 561), (540, 541, 556, 554), (526, 525, 545, 547), (561, 560, 563, 562), (559, 558, 560, 561), (557, 556, 558, 559), (555, 554, 556, 557), (553, 552, 554, 555), (551, 550, 552, 553), (549, 548, 550, 551), (547, 546, 548, 549), (545, 544, 546, 547), (562, 563, 544, 545), (536, 537, 548, 546), (529, 528, 551, 553), (543, 534, 563, 560), (535, 536, 546, 544), (528, 527, 549, 551), (542, 543, 560, 558), (534, 535, 544, 563), (527, 526, 547, 549), (541, 542, 558, 556), (524, 533, 561, 562), (567, 565, 580, 583), (569, 571, 575, 573), (582, 583, 568, 570), (580, 581, 571, 569), (564, 566, 582, 581), (566, 567, 583, 582), (570, 568, 572, 574), (578, 576, 590, 591), (574, 572, 576, 578), (573, 575, 579, 577), (572, 573, 577, 585, 584, 576), (579, 587, 593, 592), (586, 584, 585, 587), (571, 570, 574, 575), (568, 569, 573, 572), (575, 574, 578, 586, 587, 579), (581, 582, 570, 571), (583, 580, 569, 568), (566, 564, 565, 567), (565, 564, 581, 580), (593, 588, 589, 592), (591, 590, 594, 595), (584, 586, 595, 594), (577, 579, 592, 589), (586, 578, 591, 595), (585, 577, 589, 588), (576, 584, 594, 590), (587, 585, 588, 593), (597, 599, 598, 596), (600, 601, 605, 604), (596, 598, 603, 601), (597, 596, 601, 600), (599, 597, 600, 602), (598, 599, 602, 603), (606, 604, 608, 610), (602, 600, 604, 606), (603, 602, 606, 607), (601, 603, 607, 605), (608, 609, 611, 610), (607, 606, 610, 611), (605, 607, 611, 609), (604, 605, 609, 608), (615, 612, 613, 614), (621, 618, 619, 620), (617, 621, 620, 616), (627, 624, 625, 626), (623, 627, 626, 622), (614, 617, 616, 615), (618, 623, 622, 619), (624, 613, 612, 625), (612, 615, 231, 233), (631, 629, 630, 633), (633, 630, 628, 632), (637, 635, 636, 639), (639, 636, 634, 638), (632, 628, 245, 247, 246, 242, 244, 243), (642, 641, 645, 644), (647, 644, 645, 646), (640, 643, 647, 646), (641, 640, 646, 645), (643, 642, 644, 647), (672, 676, 650, 651), (677, 673, 696, 694), (671, 660, 652, 666), (677, 694, 720, 715), (660, 663, 653, 652), (661, 662, 654, 655), (664, 649, 656, 669), (651, 650, 657, 658), (680, 696, 718, 719), (672, 678, 668, 665), (658, 657, 662, 661), (656, 659, 663, 660), (661, 655, 705, 707), (669, 656, 660, 671), (701, 695, 721, 726), (649, 648, 659, 656), (706, 714, 711, 709), (674, 669, 671, 675), (659, 668, 670, 663), (663, 670, 667, 653), (675, 671, 666, 677), (666, 684, 685, 667), (648, 649, 664, 665), (655, 697, 722, 705), (676, 674, 711, 714), (681, 700, 727, 723), (654, 662, 708, 712), (664, 669, 674, 676), (668, 678, 679, 670), (670, 679, 673, 667), (667, 673, 677, 666), (665, 664, 676, 672), (655, 654, 695, 697), (680, 699, 700, 681), (699, 680, 719, 724), (687, 689, 688, 686), (690, 692, 686, 688), (693, 691, 689, 687), (692, 693, 687, 686), (682, 683, 693, 692), (683, 685, 691, 693), (684, 682, 692, 690), (685, 684, 690, 691), (658, 661, 707, 710), (697, 695, 701, 698), (650, 676, 714, 706), (688, 689, 680, 681), (689, 691, 696, 680), (691, 690, 694, 696), (690, 688, 681, 694), (698, 701, 700, 699), (696, 673, 704, 718), (667, 685, 683, 653), (653, 683, 682, 652), (682, 684, 666, 652), (717, 707, 705, 704), (657, 650, 706, 709), (716, 710, 707, 717), (708, 713, 715, 712), (702, 703, 710, 716), (709, 711, 713, 708), (712, 715, 720, 721), (721, 720, 723, 727, 726), (718, 722, 725, 724, 719), (704, 705, 722, 718), (694, 681, 723, 720), (675, 677, 715, 713), (662, 657, 709, 708), (651, 658, 710, 703), (678, 672, 702, 716), (674, 675, 713, 711), (672, 651, 703, 702), (698, 699, 724, 725), (679, 678, 716, 717), (700, 701, 726, 727), (673, 679, 717, 704), (695, 654, 712, 721), (697, 698, 725, 722), (665, 668, 659, 648)])
me_cube_146.polygons.foreach_set('material_index', [2, 2, 2, 2, 3, 3, 3, 3, 3, 3, 2, 2, 2, 2, 2, 2, 2, 2, 2, 2, 0, 0, 0, 0, 0, 0, 0, 0, 0, 0, 0, 0, 0, 0, 0, 0, 1, 1, 1, 1, 1, 1, 1, 1, 1, 1, 1, 1, 1, 1, 1, 1, 1, 1, 1, 0, 0, 0, 0, 0, 0, 0, 0, 0, 0, 0, 0, 4, 4, 4, 4, 2, 0, 2, 2, 2, 2, 2, 2, 2, 2, 2, 2, 2, 2, 2, 2, 2, 2, 2, 2, 2, 2, 2, 2, 2, 2, 2, 2, 2, 2, 2, 2, 2, 2, 2, 2, 2, 2, 2, 2, 2, 2, 2, 2, 2, 2, 2, 2, 2, 2, 2, 2, 2, 2, 2, 2, 2, 2, 2, 2, 2, 2, 2, 2, 2, 2, 2, 2, 2, 2, 2, 2, 2, 2, 2, 2, 2, 2, 2, 2, 2, 3, 3, 3, 3, 3, 3, 3, 3, 3, 3, 3, 3, 3, 3, 3, 3, 0, 0, 0, 0, 0, 2, 0, 2, 0, 0, 0, 0, 0, 0, 0, 0, 0, 0, 0, 0, 0, 0, 0, 0, 2, 0, 2, 0, 2, 2, 2, 2, 2, 2, 0, 0, 0, 0, 0, 0, 0, 0, 0, 0, 0, 0, 0, 0, 0, 0, 0, 0, 0, 4, 4, 4, 4, 4, 1, 1, 1, 1, 1, 1, 1, 1, 1, 2, 2, 2, 2, 2, 2, 2, 2, 1, 1, 1, 1, 1, 1, 1, 1, 1, 1, 1, 1, 1, 1, 1, 1, 1, 1, 1, 1, 1, 1, 1, 1, 1, 1, 1, 1, 1, 1, 1, 1, 1, 1, 1, 1, 1, 1, 1, 1, 1, 1, 1, 1, 1, 1, 1, 1, 1, 1, 1, 1, 1, 1, 1, 1, 1, 1, 1, 1, 1, 1, 1, 1, 1, 1, 1, 1, 1, 1, 1, 1, 1, 1, 1, 1, 1, 1, 1, 1, 1, 1, 1, 1, 1, 1, 1, 1, 1, 1, 1, 1, 1, 1, 1, 1, 1, 1, 1, 1, 1, 1, 1, 1, 1, 1, 1, 1, 1, 1, 1, 1, 1, 1, 1, 1, 1, 1, 1, 1, 1, 1, 1, 1, 1, 1, 1, 1, 1, 1, 1, 1, 1, 1, 1, 1, 1, 1, 1, 1, 1, 1, 1, 1, 1, 1, 1, 1, 1, 1, 1, 1, 2, 2, 2, 2, 2, 2, 2, 2, 2, 2, 2, 2, 2, 2, 2, 2, 2, 2, 2, 2, 2, 2, 3, 2, 2, 2, 2, 2, 2, 2, 2, 2, 3, 3, 3, 3, 3, 3, 3, 3, 3, 3, 3, 3, 3, 3, 3, 3, 3, 3, 3, 3, 2, 2, 2, 2, 2, 2, 2, 2, 2, 2, 2, 2, 2, 2, 2, 2, 2, 2, 2, 2, 2, 2, 2, 2, 2, 2, 2, 2, 2, 2, 2, 2, 2, 2, 2, 2, 2, 2, 2, 2, 2, 2, 3, 3, 3, 3, 3, 3, 3, 3, 3, 3, 3, 3, 3, 3, 3, 3, 3, 3, 3, 3, 3, 3, 3, 3, 3, 3, 3, 3, 3, 3, 3, 3, 3, 3, 3, 3, 3, 3, 3, 3, 3, 3, 3, 3, 3, 3, 3, 3, 2, 3, 3, 3, 3, 3, 3, 3, 3, 3, 3, 3, 3, 3, 3, 3, 3, 3, 3, 3, 3, 3, 3, 3, 0, 0, 0, 0, 0, 0, 0, 0, 0, 4, 4, 4, 4, 4, 3, 3, 3, 3, 3, 3, 3, 3, 3, 3, 3, 3, 3, 3, 3, 3, 3, 3, 3, 3, 3, 3, 3, 3, 3, 3, 3, 3, 3, 3, 3, 3, 3, 3, 3, 3, 3, 3, 3, 3, 3, 3, 3, 3, 3, 3, 3, 3, 3, 3, 3, 3, 3, 3, 3, 3, 3, 3, 3, 3, 3, 3, 3, 3, 3, 3, 3, 3, 3, 3, 3, 3, 3, 3, 3, 3, 3, 3, 3, 3, 3, 3, 3, 3])
me_cube_146.materials.append(mat_wood)
me_cube_146.materials.append(mat_black)
me_cube_146.materials.append(mat_darkmetal)
me_cube_146.materials.append(mat_metal)
me_cube_146.materials.append(mat_darkwood)
me_cube_146.use_remesh_preserve_volume = False
me_cube_146.use_remesh_preserve_attributes = False
me_cube_146.use_mirror_vertex_groups = False
me_cube_146.update()

# ---- objects
ob_assaultrifle_4 = bpy.data.objects.new('AssaultRifle_4', me_cube_146)

# ---- transforms, parenting, visibility, modifiers, constraints
ob_assaultrifle_4.location = (0.0, 0.0, 0.0)
ob_assaultrifle_4.lineart.crease_threshold = 0.0

# ---- collection membership
col_collection_1.objects.link(ob_assaultrifle_4)

# ---- scene / render settings (as saved in the file)
scene.frame_start = 1; scene.frame_end = 250; scene.frame_set(0)
scene.render.engine = 'CYCLES'
scene.render.resolution_x = 1000
scene.render.resolution_y = 1000
scene.render.dither_intensity = 0.0
scene.cycles.samples = 200
scene.cycles.sampling_pattern = 'TABULATED_SOBOL'
scene.cycles.light_sampling_threshold = 0.0
scene.cycles.use_adaptive_sampling = False
scene.cycles.use_light_tree = False
scene.cycles.caustics_reflective = False
scene.cycles.caustics_refractive = False
scene.cycles.blur_glossy = 0.0
scene.cycles.max_bounces = 2
scene.cycles.pixel_filter_type = 'GAUSSIAN'
scene.cycles.sample_clamp_indirect = 0.0
scene.view_settings.view_transform = 'Standard'
bpy.context.view_layer.update()

# ---- added for rendering (the .blend has no active camera): camera
cam_auto = bpy.data.cameras.new('AutoCamera')
cam_auto.lens = 50.0
cam_auto.sensor_width = 36.0
cam_auto.clip_end = 1000.0
ob_auto_camera = bpy.data.objects.new('AutoCamera', cam_auto)
scene.collection.objects.link(ob_auto_camera)
ob_auto_camera.location = (6.37762, -6.35704, 4.30221)
ob_auto_camera.rotation_euler = (1.09748, -7.21219e-08, 0.694738)
scene.camera = ob_auto_camera
bpy.context.view_layer.update()
